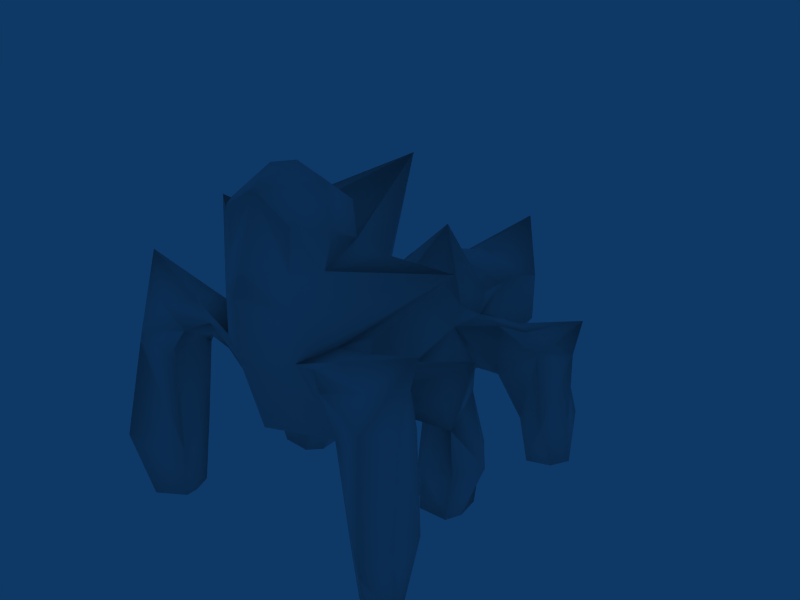 # Source: monster_4_complete_Low_Poly.blend  (saved by Blender 2.45.0; exported with 4.5.12 LTS)
import bpy
from mathutils import Matrix  # noqa: F401  (used for matrix-valued properties, if any)

bpy.ops.wm.read_factory_settings(use_empty=True)
scene = bpy.context.scene
scene.name = 'Scene'

# ---- collections
col_collection_1 = bpy.data.collections.new('Collection 1'); scene.collection.children.link(col_collection_1)

# ---- materials (node trees are filled in below, after node groups)
mat_material = bpy.data.materials.new('Material')
mat_material.alpha_threshold = 0.0
mat_material.roughness = 0.5
mat_material.line_color = (0.0, 0.0, 0.0, 1.0)

# ---- material node trees

# ---- world
world_world = bpy.data.worlds.new('World'); scene.world = world_world
world_world.color = (0.05656, 0.2208, 0.4)
world_world.use_sun_shadow = False
world_world.sun_shadow_jitter_overblur = 0.0
world_world.cycles.sampling_method = 'MANUAL'
world_world.cycles.sample_map_resolution = 256

# ---- meshes
me_cube = bpy.data.meshes.new('Cube')
me_cube.from_pydata([(-2.299, -5.02, -1.846), (2.299, -5.02, -1.846), (-1.891, 0.2036, 3.451), (1.891, 0.2036, 3.451), (-2.039, -5.199, 0.1041), (2.039, -5.199, 0.1041), (-2.873, -3.31, 3.493), (2.873, -3.31, 3.493), (0.0, 1.435, 3.737), (0.0, -2.825, -2.289), (0.0, -6.184, 4.297), (0.0, -5.199, 1.211), (0.0, -9.291, 1.836), (0.0, -8.986, -2.771), (-2.369, -9.291, 1.296), (2.369, -9.291, 1.296), (-2.369, -9.211, -2.532), (2.369, -9.211, -2.532), (-2.047, -11.45, -2.015), (2.047, -11.45, -2.015), (-2.152, -12.27, 0.6229), (2.152, -12.27, 0.6229), (0.0, -11.45, -2.015), (0.0, -11.6, 0.1565), (-2.492, -4.801, -0.9521), (2.492, -4.801, -0.9521), (-2.957, -1.034, 4.01), (2.957, -1.034, 4.01), (0.0, -5.732, -0.9521), (0.0, -9.809, -0.4267), (-2.886, -10.11, -0.9489), (2.886, -10.11, -0.9489), (-2.402, -11.31, -1.117), (2.402, -11.31, -1.117), (0.0, -11.38, -0.6465), (-2.161, -1.838, -1.018), (2.161, -1.838, -1.018), (-2.382, -3.065, 0.4551), (2.382, -3.065, 0.4551), (0.0, -1.529, -1.305), (0.0, -5.033, 2.244), (-3.474, -2.408, -0.241), (3.474, -2.408, -0.241), (0.0, -7.069, 1.092), (0.0, -6.898, -2.922), (-2.154, -6.754, 0.5232), (2.154, -6.754, 0.5232), (-2.604, -7.716, -1.705), (2.604, -7.716, -1.705), (0.0, -6.858, -0.9735), (-2.59, -7.677, -1.028), (2.59, -7.677, -1.028), (-3.519, -12.4, -1.105), (3.519, -12.4, -1.105), (-3.996, -10.52, -1.119), (3.996, -10.52, -1.119), (-3.507, -12.28, 0.413), (3.507, -12.28, 0.413), (-4.014, -10.32, 1.484), (4.014, -10.32, 1.484), (-5.108, -10.82, 1.307), (5.108, -10.82, 1.307), (-4.835, -12.52, 0.4187), (4.835, -12.52, 0.4187), (-5.98, -10.6, 0.4688), (5.98, -10.6, 0.4688), (-5.484, -13.76, -0.9556), (5.484, -13.76, -0.9556), (-6.16, -14.06, -4.0), (6.16, -14.06, -4.0), (-5.933, -11.33, -3.71), (5.933, -11.33, -3.71), (-4.737, -11.43, -3.652), (4.737, -11.43, -3.652), (-3.765, -13.33, -4.043), (3.765, -13.33, -4.043), (-4.543, -13.63, -5.869), (4.543, -13.63, -5.869), (-5.064, -11.68, -6.056), (5.064, -11.68, -6.056), (-6.234, -11.95, -5.964), (6.234, -11.95, -5.964), (-5.849, -13.54, -5.893), (5.849, -13.54, -5.893), (0.0, -15.72, -1.469), (-2.43, -15.61, -0.8404), (2.43, -15.61, -0.8404), (0.0, -18.72, 2.994), (0.0, -13.43, -2.655), (-2.17, -16.07, 1.27), (2.17, -16.07, 1.27), (-1.699, -13.53, -2.332), (1.699, -13.53, -2.332), (-2.457, -13.41, 2.354), (2.457, -13.41, 2.354), (0.0, -14.51, 2.576), (0.0, -12.5, 3.042), (-2.641, -12.4, 2.371), (2.641, -12.4, 2.371), (-1.782, -10.53, 1.66), (1.782, -10.53, 1.66), (0.0, -11.02, 2.664), (-1.878, 0.1607, 5.456), (1.878, 0.1607, 5.456), (0.0, 1.413, 6.183), (-3.426, -3.538, 7.163), (3.426, -3.538, 7.163), (0.0, -9.23, 8.984), (-6.328, -3.88, 7.098), (6.328, -3.88, 7.098), (-1.733, -0.04555, 9.002), (1.733, -0.04555, 9.002), (1.152e-07, 0.08718, 10.13), (-1.494, -3.679, 8.915), (1.494, -3.679, 8.915), (-1.211e-07, -4.091, 9.041), (-2.697, -1.214, 8.727), (2.697, -1.214, 8.727), (0.0, -2.219, 10.6), (-1.453, -2.214, 10.17), (1.453, -2.214, 10.17), (-1.636, 0.0243, 7.135), (1.636, 0.0243, 7.135), (0.0, 0.9814, 7.031), (-1.211e-07, -4.215, 7.13), (-1.88, -3.461, 7.465), (1.88, -3.461, 7.465), (-2.542, -0.8893, 7.192), (2.542, -0.8893, 7.192), (-3.034, -7.015, -1.204), (3.034, -7.015, -1.204), (-5.462, -5.053, -0.8016), (5.462, -5.053, -0.8016), (-3.637, -5.963, -0.9556), (3.637, -5.963, -0.9556), (-3.534, -5.45, -5.937), (3.534, -5.45, -5.937), (-4.91, -5.546, -5.969), (4.91, -5.546, -5.969), (-2.997, -7.103, -5.942), (2.997, -7.103, -5.942), (-5.13, -7.345, -5.91), (5.13, -7.345, -5.91), (-6.41, -1.203, 3.594), (6.41, -1.203, 3.594), (-4.786, -1.579, 1.876), (4.786, -1.579, 1.876), (-5.549, 0.5226, 3.693), (5.549, 0.5226, 3.693), (-3.79, 0.8974, 3.199), (3.79, 0.8974, 3.199), (-4.936, 0.6597, -3.297), (4.936, 0.6597, -3.297), (-6.668, 2.214, -2.427), (6.668, 2.214, -2.427), (5.152, -1.097, -2.335), (-7.604, -0.4043, -2.24), (-7.035, -0.0585, -5.849), (7.035, -0.0585, -5.849), (-5.489, -0.8521, -5.95), (5.489, -0.8521, -5.95), (-6.367, 1.399, -5.883), (6.367, 1.399, -5.883), (-5.243, 0.5465, -5.98), (5.243, 0.5465, -5.98), (-4.841, -7.413, -0.2217), (4.841, -7.413, -0.2217), (-4.516, -6.735, 1.445), (4.516, -6.735, 1.445), (-4.214, -5.389, 1.106), (4.214, -5.389, 1.106), (-4.516, 0.935, 1.84), (4.516, 0.935, 2.161), (-6.071, 1.355, 2.547), (6.071, 1.355, 2.547), (-5.151, -1.572, 1.193), (5.151, -1.572, 1.193), (6.88, -1.001, 2.158), (-3.379, -5.772, -4.376), (3.379, -5.772, -4.376), (-5.478, -5.186, -3.119), (5.478, -5.186, -3.119), (-2.67, -7.342, -4.89), (2.67, -7.342, -4.89), (-5.105, -7.995, -2.961), (5.105, -7.995, -2.961), (-2.029, -0.8378, 1.172), (2.029, -0.8378, 1.172), (-2.622, -3.185, 1.944), (2.622, -3.185, 1.944), (0.0, 0.283, -0.1959), (0.0, -5.424, 3.477), (-3.229, -1.786, 2.804), (3.229, -1.786, 2.804), (-7.264, -0.6199, 5.343), (7.264, -0.6199, 5.343), (-4.053, -0.6234, 2.344), (4.053, -0.6234, 2.344), (4.978, -0.3072, -2.291), (-7.453, 1.022, -2.294), (7.453, 1.022, -2.294), (-7.14, 0.7074, -5.913), (7.14, 0.7074, -5.913), (-5.255, -0.04401, -6.004), (5.255, -0.04401, -6.004), (4.764, -0.8579, 1.841), (-6.939, 0.003472, 2.472), (6.939, 0.003472, 2.472), (-5.374, -1.824, 3.57), (5.374, -1.824, 3.57), (-4.188, -1.713, 1.11), (4.188, -1.713, 1.11), (-4.116, -0.03227, 4.277), (4.116, -0.03227, 4.277), (-2.94, 0.2432, 3.607), (2.94, 0.2432, 3.607), (-4.716, -0.9953, 4.414), (4.716, -0.9953, 4.414), (-3.358, -0.7338, 2.638), (3.358, -0.7338, 2.638), (0.0, -5.656, 0.9231), (0.0, -4.903, -2.688), (-2.05, -5.878, 0.6262), (2.05, -5.878, 0.6262), (-2.469, -6.743, -1.806), (2.469, -6.743, -1.806), (0.0, -6.258, -0.7755), (-3.048, -6.283, -1.229), (3.048, -6.283, -1.229), (-3.003, -6.106, -5.994), (3.003, -6.106, -5.994), (-5.203, -6.329, -6.017), (5.203, -6.329, -6.017), (-5.922, -5.973, 2.291), (5.922, -5.973, 2.291), (-2.633, -6.33, -5.037), (2.633, -6.33, -5.037), (-6.244, -6.501, -3.113), (6.244, -6.501, -3.113), (-2.548, -10.95, 1.303), (2.548, -10.95, 1.303), (-4.132, -11.66, 1.085), (4.132, -11.66, 1.085), (-7.24, -12.1, 2.088), (7.24, -12.1, 2.088), (-6.528, -12.71, -0.148), (6.528, -12.71, -0.148), (-6.713, -12.49, -3.417), (6.713, -12.49, -3.417), (-6.707, -12.84, -5.973), (6.707, -12.84, -5.973), (-2.493, -11.42, 2.276), (2.493, -11.42, 2.276), (0.0, -11.75, 4.828), (4.556, 0.9089, 1.352), (6.128, 1.436, 2.074), (6.988, 0.1002, 2.019), (7.517, -0.3513, -2.236), (6.596, 2.018, -3.256), (5.009, 0.6326, -3.941), (7.378, 0.9466, -3.163), (-5.233, -1.038, -2.331), (-6.596, 2.018, -3.256), (-5.009, 0.6326, -3.941), (-7.378, 0.9466, -3.163), (-5.044, -0.244, -2.311), (-4.556, 0.9089, 1.352), (-6.128, 1.436, 2.074), (-6.949, -0.944, 2.061), (-6.988, 0.1002, 2.019), (-4.791, -0.7996, 1.768)], [], [(16, 13, 22, 18), (22, 13, 17, 19), (30, 16, 18, 32), (19, 17, 31, 33), (13, 29, 34, 22), (29, 12, 23, 34), (0, 35, 39, 9), (39, 36, 1, 9), (37, 4, 11, 40), (11, 5, 38, 40), (35, 0, 24, 41), (25, 1, 36, 42), (4, 37, 41, 24), (42, 38, 5, 25), (45, 14, 12, 43), (12, 15, 46, 43), (44, 13, 16, 47), (17, 13, 44, 48), (49, 29, 13, 44), (43, 12, 29, 49), (50, 30, 14, 45), (15, 31, 51, 46), (47, 16, 30, 50), (31, 17, 48, 51), (30, 32, 52, 54), (53, 33, 31, 55), (32, 20, 56, 52), (57, 21, 33, 53), (14, 30, 54, 58), (55, 31, 15, 59), (58, 54, 64, 60), (65, 55, 59, 61), (52, 56, 62, 66), (63, 57, 53, 67), (52, 66, 68, 74), (69, 67, 53, 75), (64, 54, 72, 70), (73, 55, 65, 71), (54, 52, 74, 72), (75, 53, 55, 73), (72, 74, 76, 78), (77, 75, 73, 79), (70, 72, 78, 80), (79, 73, 71, 81), (74, 68, 82, 76), (83, 69, 75, 77), (20, 32, 85, 89), (86, 33, 21, 90), (32, 18, 91, 85), (92, 19, 33, 86), (18, 22, 88, 91), (88, 22, 19, 92), (88, 84, 85, 91), (86, 84, 88, 92), (84, 87, 89, 85), (90, 87, 84, 86), (89, 87, 95, 93), (95, 87, 90, 94), (20, 89, 93, 97), (94, 90, 21, 98), (12, 14, 99, 101), (100, 15, 12, 101), (96, 97, 93, 95), (94, 98, 96, 95), (8, 2, 102, 104), (103, 3, 8, 104), (6, 10, 107, 105), (107, 10, 7, 106), (2, 26, 108, 102), (109, 27, 3, 103), (26, 6, 105, 108), (106, 7, 27, 109), (112, 110, 119, 118), (120, 111, 112, 118), (113, 115, 118, 119), (118, 115, 114, 120), (110, 116, 119), (120, 117, 111), (116, 113, 119), (120, 114, 117), (102, 121, 123, 104), (123, 122, 103, 104), (121, 110, 112, 123), (112, 111, 122, 123), (107, 124, 125, 105), (126, 124, 107, 106), (124, 115, 113, 125), (114, 115, 124, 126), (127, 116, 110, 121), (111, 117, 128, 122), (105, 125, 127, 108), (128, 126, 106, 109), (125, 113, 116, 127), (117, 114, 126, 128), (47, 50, 165, 129), (166, 51, 48, 130), (24, 0, 133, 131), (134, 1, 25, 132), (102, 108, 127, 121), (128, 109, 103, 122), (50, 45, 167, 165), (168, 46, 51, 166), (24, 50, 165, 131), (166, 51, 25, 132), (4, 24, 131, 169), (132, 25, 5, 170), (149, 171, 173, 147), (174, 172, 150, 148), (143, 268, 175, 145), (176, 177, 144, 146), (133, 178, 180, 131), (181, 179, 134, 132), (178, 135, 137, 180), (138, 136, 179, 181), (165, 184, 182, 129), (183, 185, 166, 130), (184, 141, 139, 182), (140, 142, 185, 183), (35, 186, 190, 39), (190, 187, 36, 39), (186, 2, 8, 190), (8, 3, 187, 190), (6, 188, 191, 10), (191, 189, 7, 10), (188, 37, 40, 191), (40, 38, 189, 191), (26, 192, 188, 6), (189, 193, 27, 7), (192, 41, 37, 188), (38, 42, 193, 189), (157, 201, 203, 159), (204, 202, 158, 160), (201, 161, 163, 203), (164, 162, 202, 204), (175, 270, 196, 145), (197, 205, 176, 146), (270, 171, 149, 196), (150, 172, 205, 197), (173, 206, 194, 147), (195, 207, 174, 148), (206, 268, 143, 194), (144, 177, 207, 195), (41, 208, 210, 35), (211, 209, 42, 36), (208, 143, 145, 210), (146, 144, 209, 211), (2, 214, 212, 26), (213, 215, 3, 27), (214, 149, 147, 212), (148, 150, 215, 213), (192, 216, 208, 41), (209, 217, 193, 42), (216, 194, 143, 208), (144, 195, 217, 209), (26, 212, 216, 192), (217, 213, 27, 193), (212, 147, 194, 216), (195, 148, 213, 217), (186, 218, 214, 2), (215, 219, 187, 3), (218, 196, 149, 214), (150, 197, 219, 215), (35, 210, 218, 186), (219, 211, 36, 187), (210, 145, 196, 218), (197, 146, 211, 219), (4, 222, 220, 11), (220, 223, 5, 11), (222, 45, 43, 220), (43, 46, 223, 220), (47, 224, 221, 44), (221, 225, 48, 44), (224, 0, 9, 221), (9, 1, 225, 221), (28, 226, 221, 9), (226, 49, 44, 221), (11, 220, 226, 28), (220, 43, 49, 226), (0, 224, 227, 133), (228, 225, 1, 134), (224, 47, 129, 227), (130, 48, 225, 228), (135, 229, 231, 137), (232, 230, 136, 138), (229, 139, 141, 231), (142, 140, 230, 232), (45, 222, 233, 167), (234, 223, 46, 168), (222, 4, 169, 233), (170, 5, 223, 234), (233, 131, 165), (166, 132, 234), (167, 233, 165), (166, 234, 168), (233, 169, 131), (132, 170, 234), (182, 235, 227, 129), (228, 236, 183, 130), (235, 178, 133, 227), (134, 179, 236, 228), (139, 229, 235, 182), (236, 230, 140, 183), (229, 135, 178, 235), (179, 136, 230, 236), (237, 165, 131), (132, 166, 238), (180, 237, 131), (132, 238, 181), (237, 184, 165), (166, 185, 238), (137, 231, 237, 180), (238, 232, 138, 181), (231, 141, 184, 237), (185, 142, 232, 238), (20, 239, 241, 56), (242, 240, 21, 57), (239, 14, 58, 241), (59, 15, 240, 242), (56, 241, 243, 62), (244, 242, 57, 63), (241, 58, 60, 243), (61, 59, 242, 244), (64, 245, 243, 60), (244, 246, 65, 61), (245, 66, 62, 243), (63, 67, 246, 244), (66, 245, 247, 68), (248, 246, 67, 69), (245, 64, 70, 247), (71, 65, 246, 248), (68, 247, 249, 82), (250, 248, 69, 83), (247, 70, 80, 249), (81, 71, 248, 250), (14, 239, 251, 99), (252, 240, 15, 100), (239, 20, 97, 251), (98, 21, 240, 252), (99, 251, 253, 101), (253, 252, 100, 101), (251, 97, 96, 253), (96, 98, 252, 253), (80, 82, 249), (250, 83, 81), (76, 82, 80, 78), (81, 83, 77, 79), (152, 254, 255, 154), (254, 172, 174, 255), (257, 177, 176, 155), (205, 198, 155, 176), (172, 254, 205), (254, 152, 198, 205), (207, 256, 255, 174), (256, 200, 154, 255), (177, 256, 207), (177, 257, 200, 256), (158, 257, 155, 160), (164, 259, 258, 162), (259, 152, 154, 258), (202, 260, 257, 158), (260, 200, 257), (162, 258, 260, 202), (258, 154, 200, 260), (204, 198, 259, 164), (198, 152, 259), (160, 155, 198, 204), (156, 157, 159, 261), (151, 263, 262, 153), (263, 163, 161, 262), (199, 264, 156), (264, 201, 157, 156), (153, 262, 264, 199), (262, 161, 201, 264), (265, 263, 151), (265, 203, 163, 263), (261, 159, 203, 265), (171, 266, 267, 173), (266, 151, 153, 267), (268, 156, 261, 175), (265, 270, 175, 261), (151, 266, 270, 265), (266, 171, 270), (199, 269, 267, 153), (269, 206, 173, 267), (156, 268, 269, 199), (268, 206, 269)])
me_cube.polygons.foreach_set('use_smooth', [True] * 286)
_uv = me_cube.uv_layers.new(name='UVTex')
_uv.uv.foreach_set('vector', [0.8991, 0.4995, 0.9258, 0.4999, 0.9234, 0.5315, 0.8935, 0.5267, 0.9234, 0.5315, 0.9261, 0.5, 0.952, 0.5046, 0.9531, 0.5311, 0.8777, 0.5089, 0.8991, 0.4995, 0.8935, 0.5267, 0.8774, 0.5197, 0.9531, 0.5311, 0.952, 0.5046, 0.9576, 0.5162, 0.9566, 0.5261, 0.9775, 0.8446, 0.9269, 0.8128, 0.9405, 0.7772, 0.973, 0.7827, 0.9269, 0.8128, 0.8711, 0.8128, 0.9229, 0.7676, 0.9405, 0.7772, 0.9078, 0.4548, 0.9205, 0.4255, 0.9378, 0.4316, 0.9349, 0.4437, 0.9378, 0.4316, 0.9542, 0.4356, 0.9533, 0.4633, 0.9349, 0.4437, 0.4343, 0.604, 0.4846, 0.5723, 0.5698, 0.6149, 0.5697, 0.6684, 0.5698, 0.6149, 0.6546, 0.5727, 0.7048, 0.6043, 0.5697, 0.6684, 0.9205, 0.4255, 0.9078, 0.4548, 0.9004, 0.4496, 0.9065, 0.4181, 0.9607, 0.4615, 0.9533, 0.4633, 0.9542, 0.4356, 0.9672, 0.4367, 0.4846, 0.5723, 0.4343, 0.604, 0.3986, 0.5841, 0.4618, 0.5493, 0.7405, 0.5844, 0.7048, 0.6043, 0.6546, 0.5727, 0.6773, 0.5497, 0.5006, 0.5301, 0.5081, 0.4628, 0.5704, 0.4681, 0.5658, 0.5323, 0.5704, 0.4681, 0.6325, 0.4641, 0.6387, 0.5309, 0.5729, 0.5325, 0.9285, 0.4779, 0.9258, 0.4999, 0.8991, 0.4995, 0.8965, 0.4796, 0.952, 0.5046, 0.9261, 0.5, 0.9283, 0.478, 0.9579, 0.487, 0.9239, 0.8849, 0.9269, 0.8128, 0.9775, 0.8446, 0.9698, 0.8944, 0.8766, 0.8689, 0.8711, 0.8128, 0.9269, 0.8128, 0.9239, 0.8849, 0.4564, 0.5133, 0.4469, 0.4516, 0.5081, 0.4628, 0.5006, 0.5301, 0.6325, 0.4641, 0.6933, 0.4542, 0.6827, 0.515, 0.6387, 0.5309, 0.8965, 0.4796, 0.8991, 0.4995, 0.8777, 0.5089, 0.8884, 0.4758, 0.9576, 0.5162, 0.952, 0.5046, 0.9579, 0.487, 0.9656, 0.4849, 0.8777, 0.5089, 0.8774, 0.5197, 0.8733, 0.5167, 0.8745, 0.5127, 0.9607, 0.5239, 0.9566, 0.5261, 0.9576, 0.5162, 0.9601, 0.5201, 0.8774, 0.5197, 0.8726, 0.5227, 0.8714, 0.519, 0.8733, 0.5167, 0.9621, 0.5262, 0.9606, 0.5295, 0.9566, 0.5261, 0.9607, 0.5239, 0.8733, 0.505, 0.8777, 0.5089, 0.8745, 0.5127, 0.8713, 0.5092, 0.9601, 0.5201, 0.9576, 0.5162, 0.9621, 0.5133, 0.9634, 0.5173, 0.8713, 0.5092, 0.8745, 0.5127, 0.871, 0.5128, 0.8703, 0.5113, 0.9632, 0.5206, 0.9601, 0.5201, 0.9634, 0.5173, 0.964, 0.5194, 0.8733, 0.5167, 0.8714, 0.519, 0.8707, 0.5168, 0.8719, 0.5156, 0.963, 0.5243, 0.9621, 0.5262, 0.9607, 0.5239, 0.9621, 0.5231, 0.8733, 0.5167, 0.8719, 0.5156, 0.8724, 0.5151, 0.8726, 0.5153, 0.9616, 0.5226, 0.9621, 0.5231, 0.9607, 0.5239, 0.9614, 0.5227, 0.871, 0.5128, 0.8745, 0.5127, 0.8728, 0.5148, 0.8728, 0.5149, 0.9613, 0.5222, 0.9601, 0.5201, 0.9632, 0.5206, 0.9614, 0.5223, 0.8745, 0.5127, 0.8733, 0.5167, 0.8726, 0.5153, 0.8728, 0.5148, 0.9614, 0.5227, 0.9607, 0.5239, 0.9601, 0.5201, 0.9613, 0.5222, 0.8728, 0.5148, 0.8726, 0.5153, 0.8726, 0.5151, 0.8726, 0.515, 0.9615, 0.5225, 0.9614, 0.5227, 0.9613, 0.5222, 0.9615, 0.5224, 0.8728, 0.5149, 0.8728, 0.5148, 0.8726, 0.515, 0.8726, 0.515, 0.9615, 0.5224, 0.9613, 0.5222, 0.9614, 0.5223, 0.9615, 0.5224, 0.8726, 0.5153, 0.8724, 0.5151, 0.8726, 0.5151, 0.8726, 0.5151, 0.9615, 0.5225, 0.9616, 0.5226, 0.9614, 0.5227, 0.9615, 0.5225, 0.4852, 0.3916, 0.4435, 0.4094, 0.4593, 0.3132, 0.5081, 0.3078, 0.6766, 0.3147, 0.6891, 0.4095, 0.6501, 0.3917, 0.6362, 0.3093, 0.8774, 0.5197, 0.8935, 0.5267, 0.8954, 0.5611, 0.8684, 0.6037, 0.9471, 0.5643, 0.9531, 0.5311, 0.9566, 0.5261, 0.9691, 0.6089, 0.8935, 0.5267, 0.9234, 0.5315, 0.9214, 0.5621, 0.8954, 0.5611, 0.9214, 0.5621, 0.9234, 0.5315, 0.9531, 0.5311, 0.9471, 0.5643, 0.9214, 0.5621, 0.9189, 0.6067, 0.8684, 0.6037, 0.8954, 0.5611, 0.9691, 0.6089, 0.9189, 0.6067, 0.9214, 0.5621, 0.9471, 0.5643, 0.9189, 0.6067, 0.9135, 0.7274, 0.8604, 0.6553, 0.8684, 0.6037, 0.9725, 0.6604, 0.9135, 0.7274, 0.9189, 0.6067, 0.9691, 0.6089, 0.5081, 0.3078, 0.573, 0.2376, 0.5718, 0.3387, 0.5223, 0.369, 0.5718, 0.3387, 0.573, 0.2376, 0.6362, 0.3093, 0.6206, 0.3701, 0.4852, 0.3916, 0.5081, 0.3078, 0.5223, 0.369, 0.5223, 0.3878, 0.6206, 0.3701, 0.6362, 0.3093, 0.6501, 0.3917, 0.6201, 0.3889, 0.5704, 0.4681, 0.5081, 0.4628, 0.5272, 0.4335, 0.5708, 0.4271, 0.6141, 0.4344, 0.6325, 0.4641, 0.5704, 0.4681, 0.5708, 0.4271, 0.5713, 0.3803, 0.5223, 0.3878, 0.5223, 0.369, 0.5718, 0.3387, 0.6206, 0.3701, 0.6201, 0.3889, 0.5713, 0.3803, 0.5718, 0.3387, 0.1907, 0.4064, 0.1188, 0.3971, 0.1358, 0.3425, 0.1917, 0.3419, 0.2482, 0.3446, 0.264, 0.3975, 0.1907, 0.4064, 0.1917, 0.3419, 0.4229, 0.7041, 0.5696, 0.7706, 0.5695, 0.9725, 0.3905, 0.826, 0.5695, 0.9725, 0.5696, 0.7706, 0.7161, 0.7043, 0.7485, 0.826, 0.1188, 0.3971, 0.08155, 0.3612, 0.01139, 0.2209, 0.1358, 0.3425, 0.371, 0.2202, 0.3017, 0.3635, 0.264, 0.3975, 0.2482, 0.3446, 0.3479, 0.7035, 0.4229, 0.7041, 0.3905, 0.826, 0.3074, 0.862, 0.7485, 0.826, 0.7161, 0.7043, 0.7911, 0.7037, 0.8334, 0.8681, 0.852, 0.1943, 0.8101, 0.2045, 0.8252, 0.1567, 0.8515, 0.1568, 0.8777, 0.1559, 0.8942, 0.2032, 0.852, 0.1943, 0.8515, 0.1568, 0.8127, 0.1161, 0.8508, 0.108, 0.8515, 0.1568, 0.8252, 0.1567, 0.8515, 0.1568, 0.8508, 0.108, 0.8891, 0.115, 0.8777, 0.1559, 0.8101, 0.2045, 0.7859, 0.1761, 0.8252, 0.1567, 0.8777, 0.1559, 0.9176, 0.1742, 0.8942, 0.2032, 0.7859, 0.1761, 0.8127, 0.1161, 0.8252, 0.1567, 0.8777, 0.1559, 0.8891, 0.115, 0.9176, 0.1742, 0.1358, 0.3425, 0.1568, 0.3039, 0.1922, 0.3223, 0.1917, 0.3419, 0.1922, 0.3223, 0.2271, 0.3068, 0.2482, 0.3446, 0.1917, 0.3419, 0.7698, 0.259, 0.8101, 0.2045, 0.852, 0.1943, 0.8536, 0.3045, 0.852, 0.1943, 0.8942, 0.2032, 0.9361, 0.2566, 0.8536, 0.3045, 0.1901, 0.05382, 0.1908, 0.1944, 0.1414, 0.2197, 0.09866, 0.2194, 0.2403, 0.2187, 0.1908, 0.1944, 0.1901, 0.05382, 0.2851, 0.2203, 0.8496, 0.02943, 0.8508, 0.108, 0.8127, 0.1161, 0.7596, 0.08571, 0.8891, 0.115, 0.8508, 0.108, 0.8496, 0.02943, 0.9412, 0.08307, 0.731, 0.2083, 0.7859, 0.1761, 0.8101, 0.2045, 0.7698, 0.259, 0.8942, 0.2032, 0.9176, 0.1742, 0.9735, 0.2048, 0.9361, 0.2566, 0.09866, 0.2194, 0.1414, 0.2197, 0.1311, 0.2857, 0.01139, 0.2209, 0.2528, 0.2862, 0.2403, 0.2187, 0.2851, 0.2203, 0.371, 0.2202, 0.7596, 0.08571, 0.8127, 0.1161, 0.7859, 0.1761, 0.731, 0.2083, 0.9176, 0.1742, 0.8891, 0.115, 0.9412, 0.08307, 0.9735, 0.2048, 0.8965, 0.4796, 0.8884, 0.4758, 0.889, 0.4658, 0.893, 0.4689, 0.9665, 0.4765, 0.9656, 0.4849, 0.9579, 0.487, 0.9627, 0.4784, 0.9004, 0.4496, 0.9078, 0.4548, 0.895, 0.4605, 0.8897, 0.4615, 0.9626, 0.4713, 0.9533, 0.4633, 0.9607, 0.4615, 0.9667, 0.473, 0.1358, 0.3425, 0.01139, 0.2209, 0.1311, 0.2857, 0.1568, 0.3039, 0.2528, 0.2862, 0.371, 0.2202, 0.2482, 0.3446, 0.2271, 0.3068, 0.7149, 0.8248, 0.6822, 0.8259, 0.6765, 0.7816, 0.7087, 0.7829, 0.7831, 0.7821, 0.7749, 0.826, 0.7423, 0.8231, 0.7509, 0.7816, 0.385, 0.7316, 0.4673, 0.7364, 0.4574, 0.8046, 0.3866, 0.8171, 0.4648, 0.6353, 0.4721, 0.7039, 0.3896, 0.7054, 0.3946, 0.62, 0.6993, 0.6809, 0.7197, 0.6875, 0.7197, 0.7401, 0.6842, 0.7204, 0.7423, 0.7383, 0.7453, 0.6858, 0.766, 0.6803, 0.7789, 0.7206, 0.92, 0.3842, 0.9149, 0.3861, 0.9132, 0.384, 0.9143, 0.3807, 0.9784, 0.4182, 0.9768, 0.4173, 0.9765, 0.414, 0.9798, 0.4165, 0.9059, 0.384, 0.9101, 0.3861, 0.9105, 0.3891, 0.9088, 0.3929, 0.9771, 0.4214, 0.9787, 0.4204, 0.9813, 0.4212, 0.9763, 0.4236, 0.895, 0.4605, 0.8942, 0.4644, 0.8925, 0.4634, 0.8897, 0.4615, 0.9641, 0.474, 0.9626, 0.4745, 0.9626, 0.4713, 0.9667, 0.473, 0.8942, 0.4644, 0.8938, 0.4647, 0.8934, 0.4647, 0.8925, 0.4634, 0.9631, 0.4749, 0.9628, 0.4748, 0.9626, 0.4745, 0.9641, 0.474, 0.889, 0.4658, 0.8924, 0.4654, 0.8941, 0.4653, 0.893, 0.4689, 0.9625, 0.4753, 0.9638, 0.4756, 0.9665, 0.4765, 0.9627, 0.4784, 0.8924, 0.4654, 0.8934, 0.4647, 0.8938, 0.465, 0.8941, 0.4653, 0.9627, 0.4751, 0.9631, 0.4749, 0.9638, 0.4756, 0.9625, 0.4753, 0.9205, 0.4255, 0.9273, 0.4073, 0.9421, 0.4188, 0.9378, 0.4316, 0.9421, 0.4188, 0.9594, 0.4205, 0.9542, 0.4356, 0.9378, 0.4316, 0.9273, 0.4073, 0.9353, 0.3907, 0.9528, 0.3934, 0.9421, 0.4188, 0.9528, 0.3934, 0.9655, 0.4055, 0.9594, 0.4205, 0.9421, 0.4188, 0.4229, 0.7041, 0.4301, 0.6507, 0.5696, 0.7279, 0.5696, 0.7706, 0.5696, 0.7279, 0.709, 0.6509, 0.7161, 0.7043, 0.5696, 0.7706, 0.4301, 0.6507, 0.4343, 0.604, 0.5697, 0.6684, 0.5696, 0.7279, 0.5697, 0.6684, 0.7048, 0.6043, 0.709, 0.6509, 0.5696, 0.7279, 0.3479, 0.7035, 0.3792, 0.6718, 0.4301, 0.6507, 0.4229, 0.7041, 0.709, 0.6509, 0.7598, 0.672, 0.7911, 0.7037, 0.7161, 0.7043, 0.3792, 0.6718, 0.3986, 0.5841, 0.4343, 0.604, 0.4301, 0.6507, 0.7048, 0.6043, 0.7405, 0.5844, 0.7598, 0.672, 0.709, 0.6509, 0.9119, 0.3843, 0.9118, 0.3842, 0.9119, 0.3843, 0.912, 0.3844, 0.9775, 0.4199, 0.9775, 0.4199, 0.9775, 0.4199, 0.9775, 0.4199, 0.9118, 0.3842, 0.9118, 0.3842, 0.9119, 0.3842, 0.9119, 0.3843, 0.9775, 0.4199, 0.9775, 0.4199, 0.9775, 0.4199, 0.9775, 0.4199, 0.9105, 0.3891, 0.9126, 0.3901, 0.9171, 0.3919, 0.9088, 0.3929, 0.9731, 0.4186, 0.9757, 0.4205, 0.9771, 0.4214, 0.9763, 0.4236, 0.9126, 0.3901, 0.9149, 0.3861, 0.92, 0.3842, 0.9171, 0.3919, 0.9765, 0.414, 0.9768, 0.4173, 0.9757, 0.4205, 0.9731, 0.4186, 0.9132, 0.384, 0.9107, 0.3842, 0.9067, 0.3764, 0.9143, 0.3807, 0.9842, 0.418, 0.9793, 0.4193, 0.9784, 0.4182, 0.9798, 0.4165, 0.9107, 0.3842, 0.9101, 0.3861, 0.9059, 0.384, 0.9067, 0.3764, 0.9813, 0.4212, 0.9787, 0.4204, 0.9793, 0.4193, 0.9842, 0.418, 0.9065, 0.4181, 0.9035, 0.387, 0.909, 0.4027, 0.9205, 0.4255, 0.9721, 0.4278, 0.981, 0.4234, 0.9672, 0.4367, 0.9542, 0.4356, 0.9035, 0.387, 0.9059, 0.384, 0.9088, 0.3929, 0.909, 0.4027, 0.9763, 0.4236, 0.9813, 0.4212, 0.981, 0.4234, 0.9721, 0.4278, 0.6718, 0.7882, 0.6811, 0.7592, 0.7045, 0.7305, 0.7179, 0.7701, 0.4455, 0.6863, 0.4744, 0.7129, 0.4789, 0.7276, 0.4374, 0.7314, 0.6811, 0.7592, 0.6652, 0.7303, 0.6954, 0.6872, 0.7045, 0.7305, 0.4638, 0.6501, 0.4803, 0.6954, 0.4744, 0.7129, 0.4455, 0.6863, 0.8935, 0.3988, 0.8972, 0.3834, 0.9035, 0.387, 0.9065, 0.4181, 0.981, 0.4234, 0.9852, 0.4244, 0.9809, 0.4328, 0.9672, 0.4367, 0.8972, 0.3834, 0.9067, 0.3764, 0.9059, 0.384, 0.9035, 0.387, 0.9813, 0.4212, 0.9842, 0.418, 0.9852, 0.4244, 0.981, 0.4234, 0.7179, 0.7701, 0.7045, 0.7305, 0.7343, 0.7224, 0.7559, 0.7839, 0.421, 0.6721, 0.4455, 0.6863, 0.4374, 0.7314, 0.4029, 0.7508, 0.7045, 0.7305, 0.6954, 0.6872, 0.759, 0.65, 0.7343, 0.7224, 0.4162, 0.6021, 0.4638, 0.6501, 0.4455, 0.6863, 0.421, 0.6721, 0.9273, 0.4073, 0.9217, 0.3936, 0.9273, 0.3866, 0.9353, 0.3907, 0.9723, 0.4097, 0.9703, 0.4164, 0.9594, 0.4205, 0.9655, 0.4055, 0.9217, 0.3936, 0.9171, 0.3919, 0.92, 0.3842, 0.9273, 0.3866, 0.9765, 0.414, 0.9731, 0.4186, 0.9703, 0.4164, 0.9723, 0.4097, 0.9205, 0.4255, 0.909, 0.4027, 0.9217, 0.3936, 0.9273, 0.4073, 0.9703, 0.4164, 0.9721, 0.4278, 0.9542, 0.4356, 0.9594, 0.4205, 0.909, 0.4027, 0.9088, 0.3929, 0.9171, 0.3919, 0.9217, 0.3936, 0.9731, 0.4186, 0.9763, 0.4236, 0.9721, 0.4278, 0.9703, 0.4164, 0.4846, 0.5723, 0.4991, 0.5546, 0.5679, 0.5844, 0.5698, 0.6149, 0.5721, 0.5846, 0.6401, 0.5551, 0.6546, 0.5727, 0.5698, 0.6149, 0.4991, 0.5546, 0.5006, 0.5301, 0.5658, 0.5323, 0.5679, 0.5844, 0.5729, 0.5325, 0.6387, 0.5309, 0.6401, 0.5551, 0.5721, 0.5846, 0.8965, 0.4796, 0.9019, 0.4703, 0.9308, 0.4603, 0.9285, 0.4779, 0.9314, 0.4604, 0.9547, 0.4779, 0.9579, 0.487, 0.9283, 0.478, 0.9019, 0.4703, 0.9078, 0.4548, 0.9349, 0.4437, 0.9308, 0.4603, 0.9349, 0.4437, 0.9533, 0.4633, 0.9547, 0.4779, 0.9314, 0.4604, 0.9174, 0.9112, 0.9161, 0.8979, 0.9537, 0.9399, 0.9331, 0.9865, 0.9161, 0.8979, 0.9239, 0.8849, 0.9698, 0.8944, 0.9537, 0.9399, 0.8638, 0.912, 0.873, 0.9029, 0.9161, 0.8979, 0.9174, 0.9112, 0.873, 0.9029, 0.8766, 0.8689, 0.9239, 0.8849, 0.9161, 0.8979, 0.9078, 0.4548, 0.9019, 0.4703, 0.8962, 0.464, 0.895, 0.4605, 0.9609, 0.4737, 0.9547, 0.4779, 0.9533, 0.4633, 0.9626, 0.4713, 0.9019, 0.4703, 0.8965, 0.4796, 0.893, 0.4689, 0.8962, 0.464, 0.9627, 0.4784, 0.9579, 0.487, 0.9547, 0.4779, 0.9609, 0.4737, 0.8938, 0.4647, 0.8938, 0.4648, 0.8934, 0.4646, 0.8934, 0.4647, 0.9631, 0.4748, 0.9627, 0.4749, 0.9628, 0.4748, 0.9631, 0.4749, 0.8938, 0.4648, 0.8938, 0.465, 0.8934, 0.4647, 0.8934, 0.4646, 0.9631, 0.4749, 0.9627, 0.4751, 0.9627, 0.4749, 0.9631, 0.4748, 0.7301, 0.8016, 0.705, 0.8009, 0.718, 0.6824, 0.7363, 0.7302, 0.7152, 0.6693, 0.7079, 0.7882, 0.6831, 0.7847, 0.689, 0.7133, 0.705, 0.8009, 0.6811, 0.8048, 0.6926, 0.7379, 0.718, 0.6824, 0.7308, 0.7283, 0.7308, 0.7962, 0.7079, 0.7882, 0.7152, 0.6693, 0.6636, 0.7524, 0.7197, 0.7401, 0.7087, 0.7829, 0.7509, 0.7816, 0.7423, 0.7383, 0.7976, 0.7537, 0.6765, 0.7816, 0.6636, 0.7524, 0.7087, 0.7829, 0.7509, 0.7816, 0.7976, 0.7537, 0.7831, 0.7821, 0.6636, 0.7524, 0.6842, 0.7204, 0.7197, 0.7401, 0.7423, 0.7383, 0.7789, 0.7206, 0.7976, 0.7537, 0.8941, 0.4653, 0.8941, 0.4649, 0.8962, 0.464, 0.893, 0.4689, 0.9609, 0.4737, 0.9626, 0.4749, 0.9625, 0.4753, 0.9627, 0.4784, 0.8941, 0.4649, 0.8942, 0.4644, 0.895, 0.4605, 0.8962, 0.464, 0.9626, 0.4713, 0.9626, 0.4745, 0.9626, 0.4749, 0.9609, 0.4737, 0.8938, 0.465, 0.8938, 0.4648, 0.8941, 0.4649, 0.8941, 0.4653, 0.9626, 0.4749, 0.9627, 0.4749, 0.9627, 0.4751, 0.9625, 0.4753, 0.8938, 0.4648, 0.8938, 0.4647, 0.8942, 0.4644, 0.8941, 0.4649, 0.9626, 0.4745, 0.9628, 0.4748, 0.9627, 0.4749, 0.9626, 0.4749, 0.8923, 0.4641, 0.889, 0.4658, 0.8897, 0.4615, 0.9667, 0.473, 0.9665, 0.4765, 0.9641, 0.4747, 0.8925, 0.4634, 0.8923, 0.4641, 0.8897, 0.4615, 0.9667, 0.473, 0.9641, 0.4747, 0.9641, 0.474, 0.8923, 0.4641, 0.8924, 0.4654, 0.889, 0.4658, 0.9665, 0.4765, 0.9638, 0.4756, 0.9641, 0.4747, 0.8934, 0.4647, 0.8934, 0.4646, 0.8923, 0.4641, 0.8925, 0.4634, 0.9641, 0.4747, 0.9631, 0.4748, 0.9631, 0.4749, 0.9641, 0.474, 0.8934, 0.4646, 0.8934, 0.4647, 0.8924, 0.4654, 0.8923, 0.4641, 0.9638, 0.4756, 0.9631, 0.4749, 0.9631, 0.4748, 0.9641, 0.4747, 0.4863, 0.7313, 0.4433, 0.7338, 0.4472, 0.6842, 0.4771, 0.694, 0.7033, 0.7406, 0.7072, 0.7903, 0.6642, 0.7878, 0.6734, 0.7505, 0.4433, 0.7338, 0.4025, 0.7558, 0.4117, 0.7024, 0.4472, 0.6842, 0.7388, 0.7589, 0.748, 0.8123, 0.7072, 0.7903, 0.7033, 0.7406, 0.4771, 0.694, 0.4472, 0.6842, 0.4164, 0.5964, 0.472, 0.6569, 0.7341, 0.6529, 0.7033, 0.7406, 0.6734, 0.7505, 0.6785, 0.7134, 0.4472, 0.6842, 0.4117, 0.7024, 0.4131, 0.6688, 0.4164, 0.5964, 0.7374, 0.7253, 0.7388, 0.7589, 0.7033, 0.7406, 0.7341, 0.6529, 0.871, 0.5128, 0.871, 0.5149, 0.8686, 0.514, 0.8703, 0.5113, 0.9652, 0.5221, 0.963, 0.5225, 0.9632, 0.5206, 0.964, 0.5194, 0.871, 0.5149, 0.8719, 0.5156, 0.8707, 0.5168, 0.8686, 0.514, 0.963, 0.5243, 0.9621, 0.5231, 0.963, 0.5225, 0.9652, 0.5221, 0.8719, 0.5156, 0.871, 0.5149, 0.8724, 0.515, 0.8724, 0.5151, 0.9617, 0.5224, 0.963, 0.5225, 0.9621, 0.5231, 0.9616, 0.5226, 0.871, 0.5149, 0.871, 0.5128, 0.8728, 0.5149, 0.8724, 0.515, 0.9614, 0.5223, 0.9632, 0.5206, 0.963, 0.5225, 0.9617, 0.5224, 0.8724, 0.5151, 0.8724, 0.515, 0.8726, 0.515, 0.8726, 0.5151, 0.9615, 0.5225, 0.9617, 0.5224, 0.9616, 0.5226, 0.9615, 0.5225, 0.8724, 0.515, 0.8728, 0.5149, 0.8726, 0.515, 0.8726, 0.515, 0.9615, 0.5224, 0.9614, 0.5223, 0.9617, 0.5224, 0.9615, 0.5225, 0.5081, 0.4628, 0.5078, 0.4211, 0.5255, 0.4055, 0.5272, 0.4335, 0.6165, 0.4066, 0.6338, 0.4226, 0.6325, 0.4641, 0.6141, 0.4344, 0.5078, 0.4211, 0.4852, 0.3916, 0.5223, 0.3878, 0.5255, 0.4055, 0.6201, 0.3889, 0.6501, 0.3917, 0.6338, 0.4226, 0.6165, 0.4066, 0.5272, 0.4335, 0.5255, 0.4055, 0.5711, 0.4022, 0.5708, 0.4271, 0.5711, 0.4022, 0.6165, 0.4066, 0.6141, 0.4344, 0.5708, 0.4271, 0.5255, 0.4055, 0.5223, 0.3878, 0.5713, 0.3803, 0.5711, 0.4022, 0.5713, 0.3803, 0.6201, 0.3889, 0.6165, 0.4066, 0.5711, 0.4022, 0.8726, 0.515, 0.8726, 0.5151, 0.8726, 0.515, 0.9615, 0.5225, 0.9615, 0.5225, 0.9615, 0.5224, 0.8726, 0.5151, 0.8726, 0.5151, 0.8726, 0.515, 0.8726, 0.515, 0.9615, 0.5224, 0.9615, 0.5225, 0.9615, 0.5225, 0.9615, 0.5224, 0.9774, 0.4199, 0.977, 0.4187, 0.9781, 0.4186, 0.9776, 0.4197, 0.977, 0.4187, 0.9768, 0.4173, 0.9784, 0.4182, 0.9781, 0.4186, 0.9776, 0.4199, 0.9787, 0.4204, 0.9771, 0.4214, 0.9774, 0.4201, 0.9757, 0.4205, 0.9775, 0.42, 0.9774, 0.4201, 0.9771, 0.4214, 0.9768, 0.4173, 0.977, 0.4187, 0.9757, 0.4205, 0.977, 0.4187, 0.9774, 0.4199, 0.9775, 0.42, 0.9757, 0.4205, 0.9793, 0.4193, 0.9787, 0.4194, 0.9781, 0.4186, 0.9784, 0.4182, 0.9787, 0.4194, 0.9776, 0.4198, 0.9776, 0.4197, 0.9781, 0.4186, 0.9787, 0.4204, 0.9787, 0.4194, 0.9793, 0.4193, 0.9787, 0.4204, 0.9776, 0.4199, 0.9776, 0.4198, 0.9787, 0.4194, 0.9775, 0.4199, 0.9776, 0.4199, 0.9774, 0.4201, 0.9775, 0.4199, 0.9775, 0.4199, 0.9775, 0.4199, 0.9775, 0.4198, 0.9775, 0.4199, 0.9775, 0.4199, 0.9774, 0.4199, 0.9776, 0.4197, 0.9775, 0.4198, 0.9775, 0.4199, 0.9776, 0.4198, 0.9776, 0.4199, 0.9775, 0.4199, 0.9776, 0.4198, 0.9776, 0.4198, 0.9776, 0.4199, 0.9775, 0.4199, 0.9775, 0.4198, 0.9776, 0.4198, 0.9775, 0.4199, 0.9775, 0.4198, 0.9776, 0.4197, 0.9776, 0.4198, 0.9776, 0.4198, 0.9775, 0.4199, 0.9775, 0.42, 0.9775, 0.4199, 0.9775, 0.4199, 0.9775, 0.42, 0.9774, 0.4199, 0.9775, 0.4199, 0.9775, 0.4199, 0.9774, 0.4201, 0.9775, 0.42, 0.9775, 0.4199, 0.9116, 0.3847, 0.9119, 0.3843, 0.912, 0.3844, 0.9119, 0.3854, 0.9116, 0.3844, 0.9118, 0.3843, 0.9119, 0.3837, 0.912, 0.383, 0.9118, 0.3843, 0.9119, 0.3842, 0.9118, 0.3842, 0.9119, 0.3837, 0.9118, 0.384, 0.9118, 0.3841, 0.9116, 0.3847, 0.9118, 0.3841, 0.9118, 0.3842, 0.9119, 0.3843, 0.9116, 0.3847, 0.912, 0.383, 0.9119, 0.3837, 0.9118, 0.3841, 0.9118, 0.384, 0.9119, 0.3837, 0.9118, 0.3842, 0.9118, 0.3842, 0.9118, 0.3841, 0.9117, 0.3851, 0.9118, 0.3843, 0.9116, 0.3844, 0.9117, 0.3851, 0.9119, 0.3843, 0.9119, 0.3842, 0.9118, 0.3843, 0.9119, 0.3854, 0.912, 0.3844, 0.9119, 0.3843, 0.9117, 0.3851, 0.9149, 0.3861, 0.9138, 0.3864, 0.9129, 0.3847, 0.9132, 0.384, 0.9138, 0.3864, 0.9116, 0.3844, 0.912, 0.383, 0.9129, 0.3847, 0.9101, 0.3861, 0.9116, 0.3847, 0.9119, 0.3854, 0.9105, 0.3891, 0.9117, 0.3851, 0.9126, 0.3901, 0.9105, 0.3891, 0.9119, 0.3854, 0.9116, 0.3844, 0.9138, 0.3864, 0.9126, 0.3901, 0.9117, 0.3851, 0.9138, 0.3864, 0.9149, 0.3861, 0.9126, 0.3901, 0.9118, 0.384, 0.9113, 0.3848, 0.9129, 0.3847, 0.912, 0.383, 0.9113, 0.3848, 0.9107, 0.3842, 0.9132, 0.384, 0.9129, 0.3847, 0.9116, 0.3847, 0.9101, 0.3861, 0.9113, 0.3848, 0.9118, 0.384, 0.9101, 0.3861, 0.9107, 0.3842, 0.9113, 0.3848])
me_cube.materials.append(mat_material)
me_cube.use_remesh_preserve_volume = False
me_cube.use_remesh_preserve_attributes = False
me_cube.use_mirror_vertex_groups = False
me_cube.update()
arm_armature = bpy.data.armatures.new('Armature')  # bones are not reproduced

# ---- objects
ob_armature = bpy.data.objects.new('Armature', arm_armature)
ob_cube = bpy.data.objects.new('Cube', me_cube)

# ---- transforms, parenting, visibility, modifiers, constraints
ob_armature.location = (-5.215e-07, 16.0, 7.389)
ob_armature.rotation_euler = (1.989, 2.029e-16, 3.122e-16)
ob_armature.scale = (3.619, 3.619, 3.619)
ob_armature.lock_rotations_4d = False
ob_armature.empty_display_type = 'ARROWS'
ob_armature.lineart.crease_threshold = 0.0
ob_cube.parent = ob_armature
ob_cube.matrix_parent_inverse = Matrix(((0.2763, 0.0, -4.441e-16, 1.441e-07), (8.627e-17, -0.1122, 0.2525, -0.3229), (5.607e-17, -0.2525, -0.1122, 4.983), (0.0, 0.0, 0.0, 1.0)))
ob_cube.location = (0.0, 0.0, 6.975)
ob_cube.rotation_euler = (0.0, -0.0, 3.142)
ob_cube.lock_rotations_4d = False
ob_cube.empty_display_type = 'ARROWS'
ob_cube.color = (0.0, 0.0, 0.0, 1.0)
ob_cube.lineart.crease_threshold = 0.0
_vg = ob_cube.vertex_groups.new(name='Spine 4')
_vg.add([18, 19, 20, 21, 22, 23, 32, 33, 34, 84, 85, 86, 87, 88, 89, 90, 91, 92, 93, 94, 95, 96, 97, 98], 1.0, 'REPLACE')
_vg = ob_cube.vertex_groups.new(name='Spine 3')
_vg.add([12, 13, 14, 15, 16, 17, 18, 19, 20, 21, 22, 23, 29, 30, 31, 32, 33, 34, 43, 44, 45, 46, 47, 48, 50, 51, 96, 97, 98, 99, 100, 101, 239, 240, 251, 252, 253], 1.0, 'REPLACE')
_vg = ob_cube.vertex_groups.new(name='Spine 2')
_vg.add([0, 1, 4, 5, 9, 11, 24, 25, 28, 35, 36, 37, 38, 39, 40, 41, 42, 43, 44, 45, 46, 47, 48, 49, 220, 221, 222, 223, 224, 225, 226], 1.0, 'REPLACE')
_vg = ob_cube.vertex_groups.new(name='Spine 1')
_vg.add([2, 3, 6, 7, 8, 10, 26, 27, 35, 36, 37, 38, 39, 40, 41, 42, 186, 187, 188, 189, 190, 191, 192, 193, 208, 209, 210, 211, 212, 213, 214, 215, 216, 217, 218, 219], 1.0, 'REPLACE')
_vg = ob_cube.vertex_groups.new(name='Head')
_vg.add([2, 3, 6, 7, 8, 10, 26, 27, 102, 103, 104, 105, 106, 107, 108, 109, 110, 111, 112, 113, 114, 115, 116, 117, 118, 119, 120, 121, 122, 123, 124, 125, 126, 127, 128], 1.0, 'REPLACE')
_vg = ob_cube.vertex_groups.new(name='R leg 1')
for _i, _w in zip([144, 146, 148, 150, 172, 174, 176, 177, 195, 197, 205, 207, 209, 211, 213, 215, 217, 219, 254, 255, 256], [1.0, 1.0, 1.0, 1.0, 1.0, 1.0, 0.75, 0.75, 1.0, 1.0, 0.75, 1.0, 1.0, 1.0, 1.0, 1.0, 1.0, 1.0, 0.5, 0.5, 0.5]): _vg.add([_i], _w, 'REPLACE')
_vg = ob_cube.vertex_groups.new(name='R leg 2')
for _i, _w in zip([152, 154, 155, 176, 177, 198, 200, 205, 254, 255, 256, 257, 258, 259, 260], [1.0, 1.0, 0.75, 0.5, 0.5, 0.75, 1.0, 0.5, 1.0, 1.0, 1.0, 0.75, 0.5, 0.5, 0.5]): _vg.add([_i], _w, 'REPLACE')
_vg = ob_cube.vertex_groups.new(name='R leg 3')
_vg.add([158, 160, 162, 164, 202, 204, 258, 259, 260], 1.0, 'REPLACE')
_vg = ob_cube.vertex_groups.new(name='L leg 1')
_vg.add([143, 145, 147, 149, 171, 173, 175, 194, 196, 206, 208, 210, 212, 214, 216, 218, 268, 270], 1.0, 'REPLACE')
_vg = ob_cube.vertex_groups.new(name='L leg 2')
_vg.add([151, 153, 156, 175, 199, 261, 265, 266, 267, 268, 269, 270], 1.0, 'REPLACE')
_vg = ob_cube.vertex_groups.new(name='L leg 3')
_vg.add([157, 159, 161, 163, 201, 203, 262, 263, 264], 1.0, 'REPLACE')
_vg = ob_cube.vertex_groups.new(name='R leg 4')
_vg.add([1, 5, 25, 46, 48, 51, 130, 132, 134, 166, 168, 170, 223, 225, 228, 234], 1.0, 'REPLACE')
_vg = ob_cube.vertex_groups.new(name='R leg 5')
_vg.add([130, 132, 134, 136, 138, 140, 142, 166, 179, 181, 183, 185, 228, 230, 232, 236, 238], 1.0, 'REPLACE')
_vg = ob_cube.vertex_groups.new(name='L leg 4')
_vg.add([0, 4, 24, 45, 47, 50, 129, 131, 133, 165, 167, 169, 222, 224, 227, 233], 1.0, 'REPLACE')
_vg = ob_cube.vertex_groups.new(name='L leg 5')
_vg.add([129, 131, 133, 135, 137, 139, 141, 165, 178, 180, 182, 184, 227, 229, 231, 235, 237], 1.0, 'REPLACE')
_vg = ob_cube.vertex_groups.new(name='R leg 6')
_vg.add([15, 21, 31, 33, 53, 55, 57, 59, 61, 63, 65, 67, 240, 242, 244, 246], 1.0, 'REPLACE')
_vg = ob_cube.vertex_groups.new(name='R leg 7')
_vg.add([53, 55, 65, 67, 69, 71, 73, 75, 77, 79, 81, 83, 246, 248, 250], 1.0, 'REPLACE')
_vg = ob_cube.vertex_groups.new(name='L leg 6')
_vg.add([14, 20, 30, 32, 52, 54, 56, 58, 60, 62, 64, 66, 239, 241, 243, 245], 1.0, 'REPLACE')
_vg = ob_cube.vertex_groups.new(name='L leg 7')
_vg.add([52, 54, 64, 66, 68, 70, 72, 74, 76, 78, 80, 82, 245, 247, 249], 1.0, 'REPLACE')
_m = ob_cube.modifiers.new('Armature', 'ARMATURE')
_m.object = ob_armature
_m.use_bone_envelopes = True

# ---- collection membership
col_collection_1.objects.link(ob_armature)
col_collection_1.objects.link(ob_cube)

# ---- scene / render settings (as saved in the file)
scene.frame_start = 1; scene.frame_end = 175; scene.frame_set(1)
scene.render.engine = 'BLENDER_EEVEE_NEXT'
scene.render.image_settings.file_format = 'JPEG'
scene.render.image_settings.color_mode = 'RGB'
scene.render.image_settings.compression = 90
scene.render.resolution_x = 800
scene.render.resolution_y = 600
scene.render.pixel_aspect_x = 100.0
scene.render.pixel_aspect_y = 100.0
scene.render.fps = 25
scene.render.dither_intensity = 0.0
scene.render.use_compositing = False
scene.render.use_sequencer = False
scene.render.bake_margin = 2
scene.render.bake_bias = 0.0
scene.render.use_stamp_time = False
scene.render.use_stamp_date = False
scene.render.use_stamp_frame = False
scene.render.use_stamp_camera = False
scene.render.use_stamp_scene = False
scene.render.use_stamp_filename = False
scene.render.use_stamp_render_time = False
scene.render.stamp_font_size = 0
scene.cycles.use_denoising = False
scene.cycles.samples = 10
scene.cycles.sampling_pattern = 'TABULATED_SOBOL'
scene.cycles.light_sampling_threshold = 0.0
scene.cycles.use_adaptive_sampling = False
scene.cycles.use_light_tree = False
scene.cycles.blur_glossy = 0.0
scene.cycles.volume_bounces = 1
scene.cycles.pixel_filter_type = 'GAUSSIAN'
scene.cycles.sample_clamp_indirect = 0.0
scene.view_settings.view_transform = 'Raw'
bpy.context.view_layer.update()

# ---- added for rendering (the .blend has no active camera): camera
cam_auto = bpy.data.cameras.new('AutoCamera')
cam_auto.lens = 50.0
cam_auto.sensor_width = 36.0
cam_auto.clip_end = 1000.0
ob_auto_camera = bpy.data.objects.new('AutoCamera', cam_auto)
scene.collection.objects.link(ob_auto_camera)
ob_auto_camera.location = (28.4779, -25.8673, 30.9933)
ob_auto_camera.rotation_euler = (1.09748, -7.21219e-08, 0.694738)
scene.camera = ob_auto_camera
bpy.context.view_layer.update()
